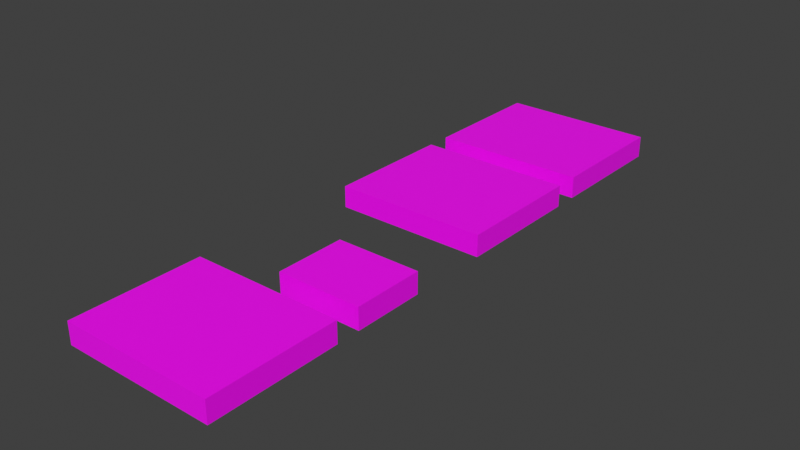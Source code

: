 # Source: SM_Board_Games.blend  (saved by Blender 3.6.13; exported with 4.5.12 LTS)
import bpy
from mathutils import Matrix  # noqa: F401  (used for matrix-valued properties, if any)

bpy.ops.wm.read_factory_settings(use_empty=True)
scene = bpy.context.scene
scene.name = 'Scene'

# ---- images (referenced by path relative to the original .blend; pixels are not part of the script)
import os
ASSET_DIR = os.environ.get("B2B_ASSET_DIR", "")  # directory of the original .blend (textures are referenced by path, not embedded)
HERE = os.path.dirname(os.path.abspath(__file__))  # packed textures are extracted next to this script under _unpacked/

def load_image(name, relpath, width, height, colorspace="sRGB"):
    """Load a texture the original file referenced (path relative to the .blend, or extracted next to this script)."""
    p = next((c for c in (os.path.join(HERE, relpath), os.path.join(ASSET_DIR, relpath)) if relpath and os.path.exists(c)), "")
    if p:
        img = bpy.data.images.load(p, check_existing=True)
        img.name = name
    else:  # same state as the original file: an image datablock whose file is absent (Cycles renders it pink)
        img = bpy.data.images.new(name, width, height)
        img.source = "FILE"
        img.filepath = "//" + (relpath or name)
    img.colorspace_settings.name = colorspace
    return img
img_m_board_games_png = load_image('M_Board_Games.png', 'M_Board_Games.png', 1024, 1024, 'sRGB')

# ---- materials (node trees are filled in below, after node groups)
mat_m_board_games = bpy.data.materials.new('M_Board_Games')
mat_m_board_games.use_transparent_shadow = False

# ---- material node trees
mat_m_board_games.use_nodes = True; mat_m_board_games.node_tree.nodes.clear()
_N = mat_m_board_games.node_tree.nodes; _L = mat_m_board_games.node_tree.links
n0 = _N.new('ShaderNodeBsdfPrincipled'); n0.name = 'Principled BSDF'; n0.location = (10, 300)
n0.distribution = 'GGX'
n0.subsurface_method = 'RANDOM_WALK_SKIN'
n0.inputs[3].default_value = 1.45
n0.inputs[27].default_value = (0.0, 0.0, 0.0, 1.0)
n0.inputs[28].default_value = 1.0
n1 = _N.new('ShaderNodeOutputMaterial'); n1.name = 'Material Output'; n1.location = (300, 300)
n2 = _N.new('ShaderNodeTexImage'); n2.name = 'Image Texture'; n2.location = (-280, 280)
n2.image = img_m_board_games_png
n2.interpolation = 'Closest'
_L.new(n0.outputs[0], n1.inputs[0])
_L.new(n2.outputs[0], n0.inputs[0])
n1.is_active_output = True

# ---- world
world_world_001 = bpy.data.worlds.new('World.001'); scene.world = world_world_001
world_world_001.use_nodes = True; world_world_001.node_tree.nodes.clear()
_N = world_world_001.node_tree.nodes; _L = world_world_001.node_tree.links
n0 = _N.new('ShaderNodeOutputWorld'); n0.name = 'World Output'; n0.location = (300, 300)
n1 = _N.new('ShaderNodeBackground'); n1.name = 'Background'; n1.location = (10, 300)
n1.inputs[0].default_value = (0.05088, 0.05088, 0.05088, 1.0)
_L.new(n1.outputs[0], n0.inputs[0])
n0.is_active_output = True
world_world_001.color = (0.05088, 0.05088, 0.05088)
world_world_001.use_sun_shadow = False
world_world_001.sun_shadow_jitter_overblur = 0.0

# ---- meshes
me_cube_557 = bpy.data.meshes.new('Cube.557')
me_cube_557.from_pydata([(-1.981, 0.1876, -0.01978), (-1.981, 0.187, 0.2615), (-1.981, 1.875, -0.01596), (-1.981, 1.874, 0.2653), (0.01895, 0.1875, -0.01855), (0.01878, 0.1869, 0.2627), (0.019, 1.875, -0.01474), (0.01883, 1.874, 0.2665)], [], [(0, 1, 3, 2), (2, 3, 7, 6), (6, 7, 5, 4), (4, 5, 1, 0), (2, 6, 4, 0), (7, 3, 1, 5)])
_uv = me_cube_557.uv_layers.new(name='UVMap')
_uv.uv.foreach_set('vector', [0.6133, 0.8359, 0.5508, 0.8359, 0.5508, 0.4648, 0.6133, 0.4648, 0.8438, 0.007812, 0.7852, 0.007812, 0.7852, 0.4492, 0.8438, 0.4492, 0.6133, 0.8359, 0.5508, 0.8359, 0.5508, 0.4648, 0.6133, 0.4648, 0.8438, 0.4492, 0.7852, 0.4492, 0.7852, 0.007812, 0.8438, 0.007812, 0.7305, 0.8516, 0.7305, 0.8555, 0.7266, 0.8555, 0.7266, 0.8516, 0.3789, 0.007812, 0.3789, 0.4492, 0.007812, 0.4492, 0.007812, 0.007812])
me_cube_557.materials.append(mat_m_board_games)
me_cube_557.update()
me_cube_556 = bpy.data.meshes.new('Cube.556')
me_cube_556.from_pydata([(-1.985, 0.1879, -0.01562), (-1.985, 0.1879, 0.2656), (-1.985, 1.875, -0.01562), (-1.985, 1.875, 0.2656), (0.01545, 0.1879, -0.01562), (0.01545, 0.1879, 0.2656), (0.01545, 1.875, -0.01562), (0.01545, 1.875, 0.2656)], [], [(0, 1, 3, 2), (2, 3, 7, 6), (6, 7, 5, 4), (4, 5, 1, 0), (2, 6, 4, 0), (7, 3, 1, 5)])
_uv = me_cube_556.uv_layers.new(name='UVMap')
_uv.uv.foreach_set('vector', [0.6914, 0.8359, 0.6289, 0.8359, 0.6289, 0.4648, 0.6914, 0.4648, 0.3945, 0.4648, 0.457, 0.4648, 0.457, 0.9062, 0.3945, 0.9062, 0.6914, 0.8359, 0.6289, 0.8359, 0.6289, 0.4648, 0.6914, 0.4648, 0.3945, 0.9062, 0.457, 0.9062, 0.457, 0.4648, 0.3945, 0.4648, 0.5703, 0.8516, 0.5742, 0.8516, 0.5742, 0.8555, 0.5703, 0.8555, 0.3789, 0.4648, 0.3789, 0.9062, 0.007812, 0.9062, 0.007812, 0.4648])
me_cube_556.materials.append(mat_m_board_games)
me_cube_556.use_paint_bone_selection = False
me_cube_556.use_paint_mask = True
me_cube_556.update()
me_cube_525 = bpy.data.meshes.new('Cube.525')
me_cube_525.from_pydata([(-0.5545, -0.472, -0.1394), (-0.5542, -0.472, 0.1419), (-0.5545, 0.4655, -0.1394), (-0.5542, 0.4655, 0.1419), (0.5549, -0.472, -0.1407), (0.5552, -0.472, 0.1406), (0.5549, 0.4655, -0.1407), (0.5552, 0.4655, 0.1406)], [], [(0, 1, 3, 2), (2, 3, 7, 6), (6, 7, 5, 4), (4, 5, 1, 0), (2, 6, 4, 0), (7, 3, 1, 5)])
_uv = me_cube_525.uv_layers.new(name='UVMap')
_uv.uv.foreach_set('vector', [0.7852, 0.9297, 0.8477, 0.9297, 0.8477, 0.7266, 0.7852, 0.7266, 0.8633, 0.2539, 0.9219, 0.2539, 0.9219, 0.007812, 0.8633, 0.007812, 0.7852, 0.9297, 0.8477, 0.9297, 0.8477, 0.7266, 0.7852, 0.7266, 0.8633, 0.2539, 0.9219, 0.2539, 0.9219, 0.007812, 0.8633, 0.007812, 0.6094, 0.8516, 0.6133, 0.8516, 0.6133, 0.8555, 0.6094, 0.8555, 0.9922, 0.4648, 0.9922, 0.707, 0.7852, 0.707, 0.7852, 0.4648])
me_cube_525.materials.append(mat_m_board_games)
me_cube_525.update()
me_cube_515 = bpy.data.meshes.new('Cube.515')
me_cube_515.from_pydata([(-1.984, 0.1887, -0.01729), (-1.984, 0.1887, 0.264), (-1.984, 1.876, -0.01729), (-1.984, 1.876, 0.264), (0.01576, 0.1887, -0.01729), (0.01576, 0.1887, 0.264), (0.01576, 1.876, -0.01729), (0.01576, 1.876, 0.264)], [], [(0, 1, 3, 2), (2, 3, 7, 6), (6, 7, 5, 4), (4, 5, 1, 0), (2, 6, 4, 0), (7, 3, 1, 5)])
_uv = me_cube_515.uv_layers.new(name='UVMap')
_uv.uv.foreach_set('vector', [0.7695, 0.8359, 0.707, 0.8359, 0.707, 0.4648, 0.7695, 0.4648, 0.4727, 0.9062, 0.5352, 0.9062, 0.5352, 0.4648, 0.4727, 0.4648, 0.7695, 0.8359, 0.707, 0.8359, 0.707, 0.4648, 0.7695, 0.4648, 0.4727, 0.9062, 0.5352, 0.9062, 0.5352, 0.4648, 0.4727, 0.4648, 0.668, 0.8516, 0.6719, 0.8516, 0.6719, 0.8555, 0.668, 0.8555, 0.7656, 0.007812, 0.7656, 0.4492, 0.3945, 0.4492, 0.3945, 0.007812])
me_cube_515.materials.append(mat_m_board_games)
me_cube_515.use_paint_bone_selection = False
me_cube_515.use_paint_mask = True
me_cube_515.update()

# ---- objects
ob_cube_192 = bpy.data.objects.new('Cube.192', me_cube_557)
ob_cube_191 = bpy.data.objects.new('Cube.191', me_cube_556)
ob_cube_186 = bpy.data.objects.new('Cube.186', me_cube_525)
ob_cube_183 = bpy.data.objects.new('Cube.183', me_cube_515)

# ---- transforms, parenting, visibility, modifiers, constraints
ob_cube_192.location = (-0.01894, 5.812, 0.01899)
ob_cube_192.rotation_euler = (-0.002261, 0.0006124, 2.922e-05)
ob_cube_191.location = (-0.01545, 3.812, 0.01562)
ob_cube_186.location = (-0.5551, 2.472, 0.14)
ob_cube_186.rotation_euler = (2.024e-10, -0.001174, -1.775e-09)
ob_cube_183.location = (-0.01576, -0.1887, 0.01729)

# ---- collection membership
scene.collection.objects.link(ob_cube_192)
scene.collection.objects.link(ob_cube_191)
scene.collection.objects.link(ob_cube_186)
scene.collection.objects.link(ob_cube_183)

# ---- scene / render settings (as saved in the file)
scene.frame_start = 1; scene.frame_end = 250; scene.frame_set(109)
scene.render.engine = 'BLENDER_EEVEE_NEXT'
scene.cycles.sampling_pattern = 'TABULATED_SOBOL'
scene.cycles.use_light_tree = False
scene.eevee.taa_samples = 1
scene.eevee.use_taa_reprojection = False
scene.view_settings.view_transform = 'Standard'
bpy.context.view_layer.update()

# ---- added for rendering (the .blend has no active camera and no usable light): camera, sun
cam_auto = bpy.data.cameras.new('AutoCamera')
cam_auto.lens = 50.0
cam_auto.sensor_width = 36.0
cam_auto.clip_end = 1000.0
ob_auto_camera = bpy.data.objects.new('AutoCamera', cam_auto)
scene.collection.objects.link(ob_auto_camera)
ob_auto_camera.location = (6.35518, -4.98205, 6.02473)
ob_auto_camera.rotation_euler = (1.09748, -7.21219e-08, 0.694738)
scene.camera = ob_auto_camera
light_auto_sun = bpy.data.lights.new('AutoSun', 'SUN')
light_auto_sun.energy = 3.0
light_auto_sun.angle = 0.0523599
ob_auto_sun = bpy.data.objects.new('AutoSun', light_auto_sun)
scene.collection.objects.link(ob_auto_sun)
ob_auto_sun.rotation_euler = (0.872665, 0.174533, 0.523599)
bpy.context.view_layer.update()
